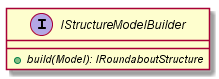

The diagram above was rendered by PlantUML. Its source (embedded in the PNG):
@startuml

    interface IStructureModelBuilder [[../../../../../at/fhv/itm3/s2/roundabout/api/IStructureModelBuilder.html]] {
        {abstract} +build(Model): IRoundaboutStructure
    }

@enduml